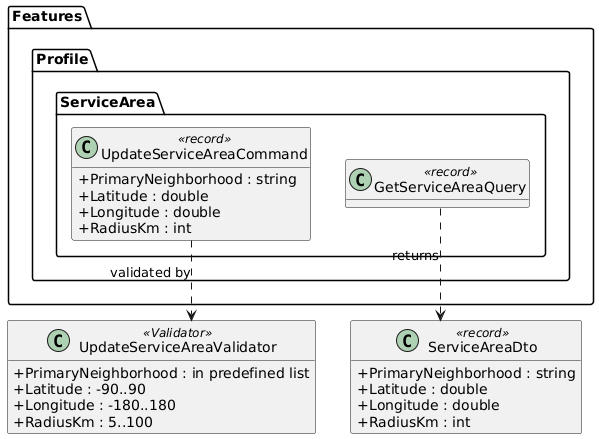

The diagram above was rendered by PlantUML. Its source (embedded in the PNG):
@startuml
skinparam classAttributeIconSize 0
skinparam linetype ortho
hide empty methods

package "Features.Profile.ServiceArea" {
  class UpdateServiceAreaCommand <<record>> {
    +PrimaryNeighborhood : string
    +Latitude : double
    +Longitude : double
    +RadiusKm : int
  }

  class GetServiceAreaQuery <<record>>
}

class ServiceAreaDto <<record>> {
  +PrimaryNeighborhood : string
  +Latitude : double
  +Longitude : double
  +RadiusKm : int
}

class UpdateServiceAreaValidator <<Validator>> {
  +PrimaryNeighborhood : in predefined list
  +Latitude : -90..90
  +Longitude : -180..180
  +RadiusKm : 5..100
}

UpdateServiceAreaCommand ..> UpdateServiceAreaValidator : validated by
GetServiceAreaQuery ..> ServiceAreaDto : returns
@enduml